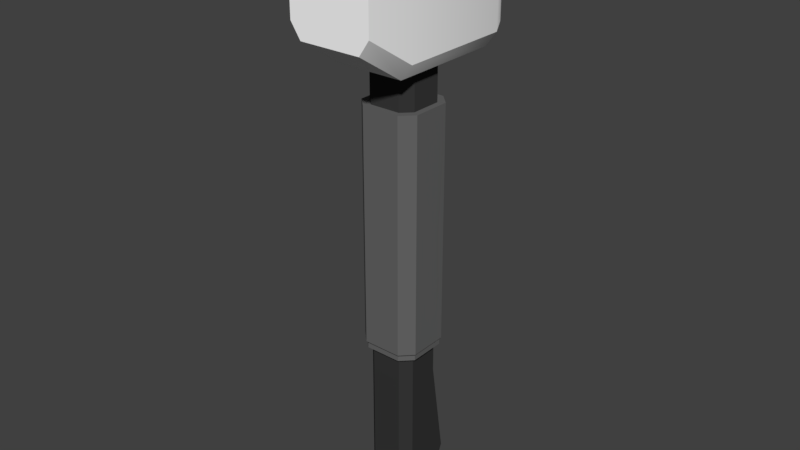 # Source: sledgehammer.blend  (saved by Blender 2.79.7; exported with 4.5.12 LTS)
import bpy
from mathutils import Matrix  # noqa: F401  (used for matrix-valued properties, if any)

bpy.ops.wm.read_factory_settings(use_empty=True)
scene = bpy.context.scene
scene.name = 'Scene'

# ---- collections
col_collection_1 = bpy.data.collections.new('Collection 1'); scene.collection.children.link(col_collection_1)

# ---- materials (node trees are filled in below, after node groups)
mat_blank = bpy.data.materials.new('blank')
mat_blank.alpha_threshold = 0.0
mat_blank.use_transparent_shadow = False
mat_blank.diffuse_color = (1.0, 1.0, 1.0, 1.0)
mat_blank.roughness = 0.5
mat_black75 = bpy.data.materials.new('black75')
mat_black75.alpha_threshold = 0.0
mat_black75.use_transparent_shadow = False
mat_black75.diffuse_color = (0.1329, 0.1329, 0.1329, 1.0)
mat_black75.roughness = 0.5
mat_black50 = bpy.data.materials.new('black50')
mat_black50.alpha_threshold = 0.0
mat_black50.use_transparent_shadow = False
mat_black50.diffuse_color = (0.03741, 0.03741, 0.03741, 1.0)
mat_black50.roughness = 0.5

# ---- material node trees

# ---- world
world_world = bpy.data.worlds.new('World'); scene.world = world_world
world_world.color = (0.05088, 0.05088, 0.05088)
world_world.use_sun_shadow = False
world_world.sun_shadow_jitter_overblur = 0.0

# ---- meshes
me_mesh_002 = bpy.data.meshes.new('Mesh.002')
me_mesh_002.from_pydata([(0.135, 0.2662, 1.195), (-0.135, 0.2662, 1.195), (0.135, 0.2662, 0.9099), (-0.1348, -0.2963, 1.115), (0.15, 0.2287, 0.8899), (-0.1125, -0.1463, 1.265), (0.1125, 0.2287, 1.265), (-0.1125, 0.2287, 1.265), (-0.15, -0.1463, 1.215), (-0.15, -0.1463, 0.8899), (-0.1348, -0.2963, 0.9899), (0.1125, -0.1463, 0.8399), (0.1014, -0.2963, 0.9399), (0.1352, -0.2963, 1.115), (0.15, -0.1463, 1.215), (0.1125, -0.1463, 1.265), (0.1014, -0.2963, 1.165), (-0.1011, -0.2963, 1.165), (0.1012, 0.2662, 0.8649), (-0.1125, -0.1463, 0.8399), (0.15, -0.1463, 0.8899), (0.1352, -0.2963, 0.9899), (-0.1011, -0.2963, 0.9399), (0.15, 0.2287, 1.215), (-0.135, 0.2662, 0.9099), (-0.15, 0.2287, 1.215), (-0.15, 0.2287, 0.8899), (-0.1012, 0.2662, 1.24), (0.1012, 0.2662, 1.24), (0.1125, 0.2287, 0.8399), (-0.1125, 0.2287, 0.8399), (-0.1012, 0.2662, 0.8649), (0.081, 0.1215, 1.29), (-0.081, 0.1215, 1.29), (0.1, 0.15, 1.24), (-0.081, -0.1215, 1.29), (-0.1, -0.15, 1.24), (0.1, -0.15, 1.24), (0.081, -0.1215, 1.29), (-0.1, 0.15, 1.24), (-6.807e-10, 9.17e-10, -0.08764), (-0.09655, 0.05999, -0.08764), (-8.355e-10, 9.17e-10, 0.7149), (-0.09655, 0.05999, -0.07097), (-0.1016, 0.06314, -0.0643), (-0.1016, -0.06314, -0.0643), (-0.06314, 0.1016, 0.7149), (-0.1016, 0.06314, 0.7149), (-0.05999, 0.09655, -0.08764), (-0.05999, 0.09655, -0.07097), (0.06314, 0.1016, -0.0643), (-0.06314, 0.1016, -0.0643), (0.06314, 0.1016, 0.7149), (0.09655, 0.05999, -0.08764), (0.1016, 0.06314, 0.7149), (0.05999, 0.09655, -0.08764), (0.05999, 0.09655, -0.07097), (0.1016, -0.06314, 0.7149), (0.09655, -0.05999, -0.08764), (0.09655, 0.05999, -0.07097), (0.1016, 0.06314, -0.0643), (0.1016, -0.06314, -0.0643), (0.06314, -0.1016, 0.7149), (0.09655, -0.05999, -0.07097), (0.06314, -0.1016, -0.0643), (0.05999, -0.09655, -0.08764), (0.05999, -0.09655, -0.07097), (-0.05999, -0.09655, -0.07097), (-0.06314, -0.1016, -0.0643), (-0.06314, -0.1016, 0.7149), (-0.05999, -0.09655, -0.08764), (-0.09655, -0.05999, -0.08764), (-0.09655, -0.05999, -0.07097), (-0.1016, -0.06314, 0.7149), (0.0, 0.0, -0.6351), (-0.06791, 0.0422, 1.202), (5.25e-10, -1.375e-09, 1.202), (-0.0815, 0.05064, 0.8524), (-0.0815, -0.05064, 0.8524), (-0.06791, -0.0422, 0.8774), (-0.0422, 0.06791, 1.202), (-0.0815, 0.05064, -0.1851), (-0.05064, 0.0815, 0.8524), (-0.06791, 0.0422, 0.8774), (0.0422, 0.06791, 1.202), (-0.05064, 0.0815, -0.1851), (-0.0422, 0.06791, 0.8774), (0.0422, 0.06791, 0.8774), (0.06791, 0.0422, 1.202), (0.05064, 0.0815, 0.8524), (0.06791, 0.0422, 0.8774), (0.0815, 0.05064, -0.1851), (0.0815, 0.05064, 0.8524), (0.06791, -0.0422, 1.202), (0.05063, -0.08149, -0.6351), (0.0815, -0.05064, -0.1851), (0.05064, -0.0815, -0.1851), (0.0815, -0.05064, 0.8524), (0.05064, -0.0815, 0.8524), (0.06791, -0.0422, 0.8774), (-0.0422, -0.06791, 1.202), (-0.05064, -0.0815, -0.1851), (0.0422, -0.06791, 0.8774), (-0.05064, -0.0815, 0.8524), (0.0422, -0.06791, 1.202), (-0.0815, -0.05064, -0.1851), (-0.0422, -0.06791, 0.8774), (-0.06791, -0.0422, 1.202), (-0.08149, -0.05063, -0.5101), (-0.08149, 0.1006, -0.5101), (-0.05063, 0.1315, -0.5101), (0.05064, 0.0815, -0.1851), (0.08149, 0.1006, -0.5101), (0.08149, -0.05063, -0.5101), (0.05063, -0.08149, -0.5101), (-0.05063, -0.08149, -0.5101), (-0.08149, 0.05063, -0.6351), (-0.05063, 0.08149, -0.6351), (0.05063, 0.1315, -0.5101), (0.05063, 0.08149, -0.6351), (0.08149, 0.05063, -0.6351), (0.08149, -0.05063, -0.6351), (-0.05063, -0.08149, -0.6351), (-0.08149, -0.05063, -0.6351)], [], [(122, 94, 114, 115), (2, 18, 31, 24), (80, 86, 83, 75), (27, 28, 0, 1), (16, 17, 3, 13), (62, 69, 68, 64), (49, 56, 55, 48), (80, 84, 87, 86), (2, 24, 1, 0), (23, 6, 15, 14), (26, 9, 8, 25), (78, 77, 81, 105), (14, 13, 21, 20), (113, 112, 91, 95), (22, 12, 21, 10), (11, 12, 22, 19), (95, 97, 98, 96), (37, 34, 32, 38), (4, 2, 0, 23), (7, 27, 1, 25), (6, 28, 27, 7), (30, 31, 18, 29), (23, 0, 28, 6), (26, 24, 31, 30), (112, 120, 119, 118), (50, 56, 49, 51), (9, 10, 3, 8), (34, 39, 33, 32), (39, 36, 35, 33), (54, 57, 61, 60), (72, 71, 70, 67), (9, 19, 22, 10), (21, 12, 11, 20), (15, 16, 13, 14), (25, 1, 24, 26), (40, 53, 58), (53, 40, 55), (55, 40, 48), (48, 40, 41), (41, 40, 71), (71, 40, 70), (70, 40, 65), (58, 65, 40), (42, 47, 73), (47, 42, 46), (46, 42, 52), (52, 42, 54), (54, 42, 57), (57, 42, 62), (62, 42, 69), (73, 69, 42), (59, 53, 55, 56), (68, 67, 66, 64), (104, 100, 106, 102), (104, 102, 99, 93), (61, 64, 66, 63), (37, 36, 39, 34), (46, 51, 44, 47), (61, 63, 59, 60), (49, 48, 41, 43), (11, 19, 30, 29), (44, 51, 49, 43), (66, 65, 58, 63), (32, 33, 35, 38), (44, 43, 72, 45), (26, 30, 19, 9), (72, 43, 41, 71), (116, 123, 108, 109), (54, 60, 50, 52), (20, 4, 23, 14), (8, 3, 17, 5), (46, 52, 50, 51), (73, 47, 44, 45), (50, 60, 59, 56), (117, 110, 118, 119), (74, 94, 122), (94, 74, 121), (121, 74, 120), (120, 74, 119), (119, 74, 117), (117, 74, 116), (116, 74, 123), (122, 123, 74), (76, 75, 107), (75, 76, 80), (80, 76, 84), (84, 76, 88), (88, 76, 93), (93, 76, 104), (104, 76, 100), (107, 100, 76), (6, 7, 5, 15), (85, 110, 109, 81), (121, 120, 112, 113), (82, 89, 111, 85), (109, 108, 105, 81), (29, 18, 2, 4), (123, 122, 115, 108), (108, 115, 101, 105), (8, 5, 7, 25), (92, 97, 95, 91), (114, 113, 95, 96), (107, 79, 106, 100), (98, 103, 101, 96), (5, 17, 16, 15), (10, 21, 13, 3), (36, 37, 38, 35), (88, 90, 87, 84), (101, 103, 78, 105), (99, 102, 98, 97), (66, 67, 70, 65), (20, 11, 29, 4), (106, 103, 98, 102), (62, 64, 61, 57), (88, 93, 99, 90), (106, 79, 78, 103), (92, 91, 111, 89), (83, 77, 78, 79), (82, 85, 81, 77), (68, 45, 72, 67), (73, 45, 68, 69), (99, 97, 92, 90), (59, 63, 58, 53), (83, 86, 82, 77), (107, 75, 83, 79), (91, 112, 118, 111), (115, 114, 96, 101), (87, 90, 92, 89), (87, 89, 82, 86), (111, 118, 110, 85), (110, 117, 116, 109), (94, 121, 113, 114)])
me_mesh_002.polygons.foreach_set('use_smooth', [True] * 132)
me_mesh_002.polygons.foreach_set('material_index', [2, 0, 2, 0, 0, 1, 1, 2, 0, 0, 0, 2, 0, 2, 0, 0, 2, 0, 0, 0, 0, 0, 0, 0, 2, 1, 0, 0, 0, 1, 1, 0, 0, 0, 0, 1, 1, 1, 1, 1, 1, 1, 1, 1, 1, 1, 1, 1, 1, 1, 1, 1, 1, 2, 2, 1, 0, 1, 1, 1, 0, 1, 1, 0, 1, 0, 1, 2, 1, 0, 0, 1, 1, 1, 2, 2, 2, 2, 2, 2, 2, 2, 2, 2, 2, 2, 2, 2, 2, 2, 2, 0, 2, 2, 2, 2, 0, 2, 2, 0, 2, 2, 2, 2, 0, 0, 0, 2, 2, 2, 1, 0, 2, 1, 2, 2, 2, 2, 2, 1, 1, 2, 1, 2, 2, 2, 2, 2, 2, 2, 2, 2])
_uv = me_mesh_002.uv_layers.new(name='UVMap')
_uv.uv.foreach_set('vector', [0.6688, 1.0, 0.3312, 1.0, 0.3312, 0.9351, 0.6688, 0.9351, 0.05, 0.1974, 0.1625, 0.2208, 0.8375, 0.2208, 0.95, 0.1974, 0.6474, 0.04545, 0.6474, 0.2143, 0.6017, 0.2143, 0.6017, 0.04545, 0.8375, 0.02597, 0.1625, 0.02597, 0.05, 0.04935, 0.95, 0.04935, 0.1619, 0.06494, 0.8369, 0.06494, 0.9494, 0.09091, 0.0494, 0.09091, 0.2895, 0.2987, 0.7105, 0.2987, 0.7105, 0.7035, 0.2895, 0.7035, 0.7, 0.7069, 0.3, 0.7069, 0.3, 0.7156, 0.7, 0.7156, 0.6407, 0.04545, 0.3593, 0.04545, 0.3593, 0.2143, 0.6407, 0.2143, 0.05, 0.1974, 0.95, 0.1974, 0.95, 0.04935, 0.05, 0.04935, 0.9333, 0.03896, 0.9333, 0.01299, 0.2667, 0.01299, 0.2667, 0.03896, 0.9333, 0.2078, 0.2667, 0.2078, 0.2667, 0.03896, 0.9333, 0.03896, 0.4366, 0.2273, 0.6167, 0.2273, 0.6167, 0.7662, 0.4366, 0.7662, 0.2667, 0.03896, 0.0, 0.09091, 0.0, 0.1558, 0.2667, 0.2078, 0.4366, 0.9351, 0.7056, 0.9351, 0.6167, 0.7662, 0.4366, 0.7662, 0.8369, 0.1818, 0.1619, 0.1818, 0.0494, 0.1558, 0.9494, 0.1558, 0.125, 0.2338, 0.1619, 0.1818, 0.8369, 0.1818, 0.875, 0.2338, 0.4366, 0.7662, 0.4366, 0.2273, 0.3818, 0.2273, 0.3818, 0.7662, 0.26, 0.02597, 0.7933, 0.02597, 0.7427, 0.0, 0.3107, 0.0, 0.9333, 0.2078, 1.0, 0.1974, 1.0, 0.04935, 0.9333, 0.03896, 0.9333, 0.01299, 1.0, 0.02597, 1.0, 0.04935, 0.9333, 0.03896, 0.125, 0.01299, 0.1625, 0.02597, 0.8375, 0.02597, 0.875, 0.01299, 0.875, 0.2338, 0.8375, 0.2208, 0.1625, 0.2208, 0.125, 0.2338, 0.9333, 0.03896, 1.0, 0.04935, 1.0, 0.02597, 0.9333, 0.01299, 0.9333, 0.2078, 1.0, 0.1974, 1.0, 0.2208, 0.9333, 0.2338, 0.7056, 0.9351, 0.6167, 1.0, 0.6715, 1.0, 0.7604, 0.9351, 0.2895, 0.7035, 0.3, 0.7069, 0.7, 0.7069, 0.7105, 0.7035, 0.2667, 0.2078, 0.0, 0.1558, 0.0, 0.09091, 0.2667, 0.03896, 0.1667, 0.02597, 0.8333, 0.02597, 0.77, 0.0, 0.23, 0.0, 0.7933, 0.02597, 0.26, 0.02597, 0.3107, 0.0, 0.7427, 0.0, 0.6389, 0.2987, 0.4144, 0.2987, 0.4144, 0.7035, 0.6389, 0.7035, 0.42, 0.7069, 0.42, 0.7156, 0.355, 0.7156, 0.355, 0.7069, 0.2667, 0.2078, 0.2667, 0.2338, 0.0, 0.1818, 0.0, 0.1558, 0.0, 0.1558, 0.0, 0.1818, 0.2667, 0.2338, 0.2667, 0.2078, 0.2667, 0.01299, 0.0, 0.06494, 0.0, 0.09091, 0.2667, 0.03896, 0.9333, 0.03896, 1.0, 0.04935, 1.0, 0.1974, 0.9333, 0.2078, 0.5, 0.4733, 0.1782, 0.3667, 0.1782, 0.58, 0.1782, 0.3667, 0.5, 0.4733, 0.3, 0.3017, 0.3, 0.3017, 0.5, 0.4733, 0.7, 0.3017, 0.7, 0.3017, 0.5, 0.4733, 0.8218, 0.3667, 0.8218, 0.3667, 0.5, 0.4733, 0.8218, 0.58, 0.8218, 0.58, 0.5, 0.4733, 0.7, 0.645, 0.7, 0.645, 0.5, 0.4733, 0.3, 0.645, 0.1782, 0.58, 0.3, 0.645, 0.5, 0.4733, 0.5, 0.4733, 0.8388, 0.3611, 0.8388, 0.5856, 0.8388, 0.3611, 0.5, 0.4733, 0.7105, 0.2927, 0.7105, 0.2927, 0.5, 0.4733, 0.2895, 0.2927, 0.2895, 0.2927, 0.5, 0.4733, 0.1612, 0.3611, 0.1612, 0.3611, 0.5, 0.4733, 0.1612, 0.5856, 0.1612, 0.5856, 0.5, 0.4733, 0.2895, 0.654, 0.2895, 0.654, 0.5, 0.4733, 0.7105, 0.654, 0.8388, 0.5856, 0.7105, 0.654, 0.5, 0.4733, 0.6333, 0.7069, 0.6333, 0.7156, 0.6983, 0.7156, 0.6983, 0.7069, 0.7105, 0.7035, 0.7, 0.7069, 0.3, 0.7069, 0.2895, 0.7035, 0.3593, 0.04545, 0.6407, 0.04545, 0.6407, 0.2143, 0.3593, 0.2143, 0.4059, 0.04545, 0.4059, 0.2143, 0.4517, 0.2143, 0.4517, 0.04545, 0.4144, 0.7035, 0.346, 0.7035, 0.355, 0.7069, 0.42, 0.7069, 0.1667, 0.74, 0.8333, 0.74, 0.8333, 0.2067, 0.1667, 0.2067, 0.7073, 0.2987, 0.7073, 0.7035, 0.6389, 0.7035, 0.6389, 0.2987, 0.4144, 0.7035, 0.42, 0.7069, 0.6333, 0.7069, 0.6389, 0.7035, 0.6983, 0.7069, 0.6983, 0.7156, 0.6333, 0.7156, 0.6333, 0.7069, 0.125, 0.7333, 0.875, 0.7333, 0.875, 0.06667, 0.125, 0.06667, 0.6389, 0.7035, 0.7073, 0.7035, 0.6983, 0.7069, 0.6333, 0.7069, 0.355, 0.7069, 0.355, 0.7156, 0.42, 0.7156, 0.42, 0.7069, 0.23, 0.2573, 0.77, 0.2573, 0.77, 0.6893, 0.23, 0.6893, 0.6389, 0.7035, 0.6333, 0.7069, 0.42, 0.7069, 0.4144, 0.7035, 0.9333, 0.2078, 0.9333, 0.2338, 0.2667, 0.2338, 0.2667, 0.2078, 0.42, 0.7069, 0.6333, 0.7069, 0.6333, 0.7156, 0.42, 0.7156, 0.6167, 1.0, 0.4366, 1.0, 0.4366, 0.9351, 0.7056, 0.9351, 0.6389, 0.2987, 0.6389, 0.7035, 0.7073, 0.7035, 0.7073, 0.2987, 0.2667, 0.2078, 0.9333, 0.2078, 0.9333, 0.03896, 0.2667, 0.03896, 0.2667, 0.03896, 0.0, 0.09091, 0.0, 0.06494, 0.2667, 0.01299, 0.7105, 0.2987, 0.2895, 0.2987, 0.2895, 0.7035, 0.7105, 0.7035, 0.4144, 0.2987, 0.6389, 0.2987, 0.6389, 0.7035, 0.4144, 0.7035, 0.7073, 0.7035, 0.6389, 0.7035, 0.6333, 0.7069, 0.6983, 0.7069, 0.6688, 1.0, 0.6688, 0.9351, 0.3312, 0.9351, 0.3312, 1.0, 0.5, 0.4733, 0.3312, 0.6182, 0.6688, 0.6182, 0.3312, 0.6182, 0.5, 0.4733, 0.2284, 0.5634, 0.2284, 0.5634, 0.5, 0.4733, 0.2284, 0.3833, 0.2284, 0.3833, 0.5, 0.4733, 0.3312, 0.3285, 0.3312, 0.3285, 0.5, 0.4733, 0.6688, 0.3285, 0.6688, 0.3285, 0.5, 0.4733, 0.7716, 0.3833, 0.7716, 0.3833, 0.5, 0.4733, 0.7716, 0.5634, 0.6688, 0.6182, 0.7716, 0.5634, 0.5, 0.4733, 0.5, 0.4733, 0.7264, 0.3983, 0.7264, 0.5483, 0.7264, 0.3983, 0.5, 0.4733, 0.6407, 0.3526, 0.6407, 0.3526, 0.5, 0.4733, 0.3593, 0.3526, 0.3593, 0.3526, 0.5, 0.4733, 0.2736, 0.3983, 0.2736, 0.3983, 0.5, 0.4733, 0.2736, 0.5483, 0.2736, 0.5483, 0.5, 0.4733, 0.3593, 0.5941, 0.3593, 0.5941, 0.5, 0.4733, 0.6407, 0.5941, 0.7264, 0.5483, 0.6407, 0.5941, 0.5, 0.4733, 0.125, 0.06667, 0.875, 0.06667, 0.875, 0.7333, 0.125, 0.7333, 0.6715, 0.7662, 0.7604, 0.9351, 0.7056, 0.9351, 0.6167, 0.7662, 0.4366, 1.0, 0.6167, 1.0, 0.7056, 0.9351, 0.4366, 0.9351, 0.6688, 0.2273, 0.3312, 0.2273, 0.3312, 0.7662, 0.6688, 0.7662, 0.7056, 0.9351, 0.4366, 0.9351, 0.4366, 0.7662, 0.6167, 0.7662, 0.9333, 0.2338, 1.0, 0.2208, 1.0, 0.1974, 0.9333, 0.2078, 0.4366, 1.0, 0.3818, 1.0, 0.3818, 0.9351, 0.4366, 0.9351, 0.4366, 0.9351, 0.3818, 0.9351, 0.3818, 0.7662, 0.4366, 0.7662, 0.2667, 0.03896, 0.2667, 0.01299, 0.9333, 0.01299, 0.9333, 0.03896, 0.6167, 0.2273, 0.4366, 0.2273, 0.4366, 0.7662, 0.6167, 0.7662, 0.3818, 0.9351, 0.4366, 0.9351, 0.4366, 0.7662, 0.3818, 0.7662, 0.4517, 0.04545, 0.4517, 0.2143, 0.4059, 0.2143, 0.4059, 0.04545, 0.3312, 0.2273, 0.6688, 0.2273, 0.6688, 0.7662, 0.3312, 0.7662, 0.875, 0.01299, 0.8369, 0.06494, 0.1619, 0.06494, 0.125, 0.01299, 0.9494, 0.1558, 0.0494, 0.1558, 0.0494, 0.09091, 0.9494, 0.09091, 0.8333, 0.02597, 0.1667, 0.02597, 0.23, 0.0, 0.77, 0.0, 0.6017, 0.04545, 0.6017, 0.2143, 0.6474, 0.2143, 0.6474, 0.04545, 0.3818, 0.7662, 0.3818, 0.2273, 0.4366, 0.2273, 0.4366, 0.7662, 0.4517, 0.2143, 0.4059, 0.2143, 0.3818, 0.2273, 0.4366, 0.2273, 0.3, 0.7069, 0.7, 0.7069, 0.7, 0.7156, 0.3, 0.7156, 0.2667, 0.2078, 0.2667, 0.2338, 0.9333, 0.2338, 0.9333, 0.2078, 0.6407, 0.2143, 0.6688, 0.2273, 0.3312, 0.2273, 0.3593, 0.2143, 0.346, 0.2987, 0.346, 0.7035, 0.4144, 0.7035, 0.4144, 0.2987, 0.6017, 0.04545, 0.4517, 0.04545, 0.4517, 0.2143, 0.6017, 0.2143, 0.4059, 0.2143, 0.4517, 0.2143, 0.4366, 0.2273, 0.3818, 0.2273, 0.6167, 0.2273, 0.6167, 0.7662, 0.6715, 0.7662, 0.6715, 0.2273, 0.6017, 0.2143, 0.6167, 0.2273, 0.4366, 0.2273, 0.4517, 0.2143, 0.6715, 0.2273, 0.6715, 0.7662, 0.6167, 0.7662, 0.6167, 0.2273, 0.346, 0.7035, 0.4144, 0.7035, 0.42, 0.7069, 0.355, 0.7069, 0.4144, 0.2987, 0.4144, 0.7035, 0.346, 0.7035, 0.346, 0.2987, 0.4517, 0.2143, 0.4366, 0.2273, 0.6167, 0.2273, 0.6017, 0.2143, 0.6333, 0.7069, 0.42, 0.7069, 0.42, 0.7156, 0.6333, 0.7156, 0.6017, 0.2143, 0.6474, 0.2143, 0.6715, 0.2273, 0.6167, 0.2273, 0.4517, 0.04545, 0.6017, 0.04545, 0.6017, 0.2143, 0.4517, 0.2143, 0.6167, 0.7662, 0.7056, 0.9351, 0.7604, 0.9351, 0.6715, 0.7662, 0.6688, 0.9351, 0.3312, 0.9351, 0.3312, 0.7662, 0.6688, 0.7662, 0.6474, 0.2143, 0.6017, 0.2143, 0.6167, 0.2273, 0.6715, 0.2273, 0.3593, 0.2143, 0.3312, 0.2273, 0.6688, 0.2273, 0.6407, 0.2143, 0.3312, 0.7662, 0.3312, 0.9351, 0.6688, 0.9351, 0.6688, 0.7662, 0.7604, 0.9351, 0.6715, 1.0, 0.6167, 1.0, 0.7056, 0.9351, 0.3818, 1.0, 0.4366, 1.0, 0.4366, 0.9351, 0.3818, 0.9351])
me_mesh_002.materials.append(mat_blank)
me_mesh_002.materials.append(mat_black75)
me_mesh_002.materials.append(mat_black50)
me_mesh_002.use_remesh_preserve_volume = False
me_mesh_002.use_remesh_preserve_attributes = False
me_mesh_002.use_mirror_vertex_groups = False
me_mesh_002.update()

# ---- objects
ob_sledgehammer = bpy.data.objects.new('sledgehammer', me_mesh_002)
ob_muzzlepoint = bpy.data.objects.new('muzzlepoint', None)

# ---- transforms, parenting, visibility, modifiers, constraints
ob_sledgehammer.location = (0.0, 0.0, 0.0)
ob_sledgehammer.lineart.crease_threshold = 0.0
_m = ob_sledgehammer.modifiers.new('EdgeSplit', 'EDGE_SPLIT')
ob_muzzlepoint.location = (2.016e-16, 0.2797, 1.032)
ob_muzzlepoint.rotation_mode = 'QUATERNION'
ob_muzzlepoint.rotation_quaternion = (1.0, 0.0, 0.0, 0.0)
ob_muzzlepoint.empty_display_type = 'SINGLE_ARROW'
ob_muzzlepoint.empty_display_size = 0.5
ob_muzzlepoint.lineart.crease_threshold = 0.0

# ---- collection membership
col_collection_1.objects.link(ob_sledgehammer)
col_collection_1.objects.link(ob_muzzlepoint)

# ---- scene / render settings (as saved in the file)
scene.frame_start = 1; scene.frame_end = 250; scene.frame_set(1)
scene.render.engine = 'BLENDER_EEVEE_NEXT'
scene.render.resolution_percentage = 50
scene.render.dither_intensity = 0.0
scene.cycles.use_denoising = False
scene.cycles.samples = 128
scene.cycles.sampling_pattern = 'TABULATED_SOBOL'
scene.cycles.use_adaptive_sampling = False
scene.cycles.use_light_tree = False
scene.view_settings.view_transform = 'Standard'
bpy.context.view_layer.update()

# ---- added for rendering (the .blend has no active camera and no usable light): camera, sun
cam_auto = bpy.data.cameras.new('AutoCamera')
cam_auto.lens = 50.0
cam_auto.sensor_width = 36.0
cam_auto.clip_end = 1000.0
ob_auto_camera = bpy.data.objects.new('AutoCamera', cam_auto)
scene.collection.objects.link(ob_auto_camera)
ob_auto_camera.location = (1.87618, -2.26642, 1.82831)
ob_auto_camera.rotation_euler = (1.09748, -7.21219e-08, 0.694738)
scene.camera = ob_auto_camera
light_auto_sun = bpy.data.lights.new('AutoSun', 'SUN')
light_auto_sun.energy = 3.0
light_auto_sun.angle = 0.0523599
ob_auto_sun = bpy.data.objects.new('AutoSun', light_auto_sun)
scene.collection.objects.link(ob_auto_sun)
ob_auto_sun.rotation_euler = (0.872665, 0.174533, 0.523599)
bpy.context.view_layer.update()
